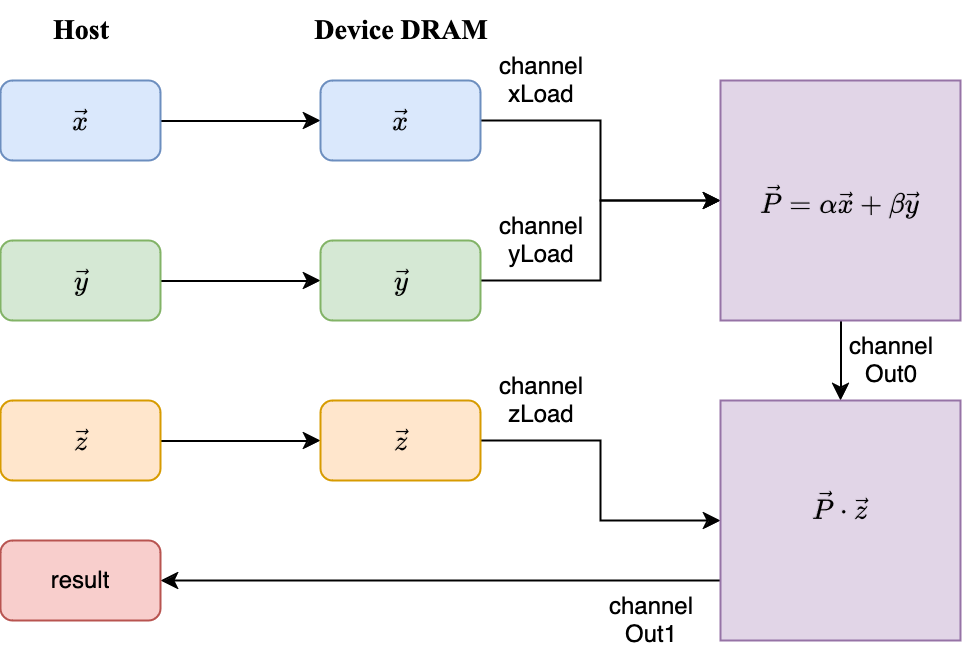

The diagram above was exported from draw.io. Its source (the exported page's mxGraphModel, read from the mxfile embedded in the PNG):
<mxGraphModel dx="745" dy="532" grid="1" gridSize="10" guides="1" tooltips="1" connect="1" arrows="1" fold="1" page="1" pageScale="1" pageWidth="850" pageHeight="1100" math="1" shadow="0">
  <root>
    <mxCell id="0" />
    <mxCell id="1" parent="0" />
    <mxCell id="-0K95HcmFKyU8fDZZL_E-7" style="edgeStyle=orthogonalEdgeStyle;rounded=0;orthogonalLoop=1;jettySize=auto;html=1;exitX=1;exitY=0.5;exitDx=0;exitDy=0;entryX=0;entryY=0.5;entryDx=0;entryDy=0;" edge="1" parent="1" source="-0K95HcmFKyU8fDZZL_E-1" target="-0K95HcmFKyU8fDZZL_E-4">
      <mxGeometry relative="1" as="geometry" />
    </mxCell>
    <mxCell id="-0K95HcmFKyU8fDZZL_E-1" value="$$\vec x$$" style="rounded=1;whiteSpace=wrap;html=1;fillColor=#dae8fc;strokeColor=#6c8ebf;" vertex="1" parent="1">
      <mxGeometry x="40" y="120" width="80" height="40" as="geometry" />
    </mxCell>
    <mxCell id="-0K95HcmFKyU8fDZZL_E-8" style="edgeStyle=orthogonalEdgeStyle;rounded=0;orthogonalLoop=1;jettySize=auto;html=1;exitX=1;exitY=0.5;exitDx=0;exitDy=0;entryX=0;entryY=0.5;entryDx=0;entryDy=0;" edge="1" parent="1" source="-0K95HcmFKyU8fDZZL_E-2" target="-0K95HcmFKyU8fDZZL_E-5">
      <mxGeometry relative="1" as="geometry" />
    </mxCell>
    <mxCell id="-0K95HcmFKyU8fDZZL_E-2" value="$$\vec y$$" style="rounded=1;whiteSpace=wrap;html=1;fillColor=#d5e8d4;strokeColor=#82b366;" vertex="1" parent="1">
      <mxGeometry x="40" y="200" width="80" height="40" as="geometry" />
    </mxCell>
    <mxCell id="-0K95HcmFKyU8fDZZL_E-9" style="edgeStyle=orthogonalEdgeStyle;rounded=0;orthogonalLoop=1;jettySize=auto;html=1;exitX=1;exitY=0.5;exitDx=0;exitDy=0;entryX=0;entryY=0.5;entryDx=0;entryDy=0;" edge="1" parent="1" source="-0K95HcmFKyU8fDZZL_E-3" target="-0K95HcmFKyU8fDZZL_E-6">
      <mxGeometry relative="1" as="geometry" />
    </mxCell>
    <mxCell id="-0K95HcmFKyU8fDZZL_E-3" value="$$\vec z$$" style="rounded=1;whiteSpace=wrap;html=1;fillColor=#ffe6cc;strokeColor=#d79b00;" vertex="1" parent="1">
      <mxGeometry x="40" y="280" width="80" height="40" as="geometry" />
    </mxCell>
    <mxCell id="-0K95HcmFKyU8fDZZL_E-11" style="edgeStyle=orthogonalEdgeStyle;rounded=0;orthogonalLoop=1;jettySize=auto;html=1;exitX=1;exitY=0.5;exitDx=0;exitDy=0;entryX=0;entryY=0.5;entryDx=0;entryDy=0;" edge="1" parent="1" source="-0K95HcmFKyU8fDZZL_E-4" target="-0K95HcmFKyU8fDZZL_E-10">
      <mxGeometry relative="1" as="geometry" />
    </mxCell>
    <mxCell id="-0K95HcmFKyU8fDZZL_E-4" value="$$\vec x$$" style="rounded=1;whiteSpace=wrap;html=1;fillColor=#dae8fc;strokeColor=#6c8ebf;" vertex="1" parent="1">
      <mxGeometry x="200" y="120" width="80" height="40" as="geometry" />
    </mxCell>
    <mxCell id="-0K95HcmFKyU8fDZZL_E-12" style="edgeStyle=orthogonalEdgeStyle;rounded=0;orthogonalLoop=1;jettySize=auto;html=1;exitX=1;exitY=0.5;exitDx=0;exitDy=0;entryX=0;entryY=0.5;entryDx=0;entryDy=0;" edge="1" parent="1" source="-0K95HcmFKyU8fDZZL_E-5" target="-0K95HcmFKyU8fDZZL_E-10">
      <mxGeometry relative="1" as="geometry" />
    </mxCell>
    <mxCell id="-0K95HcmFKyU8fDZZL_E-5" value="$$\vec y$$" style="rounded=1;whiteSpace=wrap;html=1;fillColor=#d5e8d4;strokeColor=#82b366;" vertex="1" parent="1">
      <mxGeometry x="200" y="200" width="80" height="40" as="geometry" />
    </mxCell>
    <mxCell id="-0K95HcmFKyU8fDZZL_E-14" style="edgeStyle=orthogonalEdgeStyle;rounded=0;orthogonalLoop=1;jettySize=auto;html=1;exitX=1;exitY=0.5;exitDx=0;exitDy=0;entryX=0;entryY=0.5;entryDx=0;entryDy=0;" edge="1" parent="1" source="-0K95HcmFKyU8fDZZL_E-6" target="-0K95HcmFKyU8fDZZL_E-13">
      <mxGeometry relative="1" as="geometry" />
    </mxCell>
    <mxCell id="-0K95HcmFKyU8fDZZL_E-6" value="$$\vec z$$" style="rounded=1;whiteSpace=wrap;html=1;fillColor=#ffe6cc;strokeColor=#d79b00;" vertex="1" parent="1">
      <mxGeometry x="200" y="280" width="80" height="40" as="geometry" />
    </mxCell>
    <mxCell id="-0K95HcmFKyU8fDZZL_E-15" style="edgeStyle=orthogonalEdgeStyle;rounded=0;orthogonalLoop=1;jettySize=auto;html=1;exitX=0.5;exitY=1;exitDx=0;exitDy=0;entryX=0.5;entryY=0;entryDx=0;entryDy=0;" edge="1" parent="1" source="-0K95HcmFKyU8fDZZL_E-10" target="-0K95HcmFKyU8fDZZL_E-13">
      <mxGeometry relative="1" as="geometry" />
    </mxCell>
    <mxCell id="-0K95HcmFKyU8fDZZL_E-10" value="$$\vec P=\alpha\vec x+\beta\vec y$$" style="whiteSpace=wrap;html=1;aspect=fixed;fillColor=#e1d5e7;strokeColor=#9673a6;" vertex="1" parent="1">
      <mxGeometry x="400" y="120" width="120" height="120" as="geometry" />
    </mxCell>
    <mxCell id="-0K95HcmFKyU8fDZZL_E-16" style="edgeStyle=orthogonalEdgeStyle;rounded=0;orthogonalLoop=1;jettySize=auto;html=1;exitX=0;exitY=0.75;exitDx=0;exitDy=0;" edge="1" parent="1" source="-0K95HcmFKyU8fDZZL_E-13">
      <mxGeometry relative="1" as="geometry">
        <mxPoint x="120" y="370" as="targetPoint" />
      </mxGeometry>
    </mxCell>
    <mxCell id="-0K95HcmFKyU8fDZZL_E-13" value="&lt;div&gt;$$\vec P\cdot \vec z$$&lt;br&gt;&lt;/div&gt;" style="whiteSpace=wrap;html=1;aspect=fixed;fillColor=#e1d5e7;strokeColor=#9673a6;" vertex="1" parent="1">
      <mxGeometry x="400" y="280" width="120" height="120" as="geometry" />
    </mxCell>
    <mxCell id="-0K95HcmFKyU8fDZZL_E-17" value="result" style="rounded=1;whiteSpace=wrap;html=1;fillColor=#f8cecc;strokeColor=#b85450;" vertex="1" parent="1">
      <mxGeometry x="40" y="350" width="80" height="40" as="geometry" />
    </mxCell>
    <mxCell id="-0K95HcmFKyU8fDZZL_E-18" value="&lt;b style=&quot;font-size: 14px;&quot;&gt;&lt;font style=&quot;font-size: 14px;&quot; face=&quot;Times New Roman&quot;&gt;Host&lt;/font&gt;&lt;/b&gt;" style="text;html=1;align=center;verticalAlign=middle;resizable=0;points=[];autosize=1;strokeColor=none;fillColor=none;fontSize=14;" vertex="1" parent="1">
      <mxGeometry x="55" y="80" width="50" height="30" as="geometry" />
    </mxCell>
    <mxCell id="-0K95HcmFKyU8fDZZL_E-19" value="&lt;font face=&quot;Times New Roman&quot;&gt;&lt;b&gt;Device DRAM&lt;/b&gt;&lt;/font&gt;" style="text;html=1;align=center;verticalAlign=middle;resizable=0;points=[];autosize=1;strokeColor=none;fillColor=none;fontSize=14;" vertex="1" parent="1">
      <mxGeometry x="185" y="80" width="110" height="30" as="geometry" />
    </mxCell>
    <mxCell id="-0K95HcmFKyU8fDZZL_E-23" value="channel&lt;br&gt;xLoad" style="text;html=1;align=center;verticalAlign=middle;resizable=0;points=[];autosize=1;strokeColor=none;fillColor=none;" vertex="1" parent="1">
      <mxGeometry x="275" y="100" width="70" height="40" as="geometry" />
    </mxCell>
    <mxCell id="-0K95HcmFKyU8fDZZL_E-24" value="channel&lt;br&gt;yLoad" style="text;html=1;align=center;verticalAlign=middle;resizable=0;points=[];autosize=1;strokeColor=none;fillColor=none;" vertex="1" parent="1">
      <mxGeometry x="275" y="180" width="70" height="40" as="geometry" />
    </mxCell>
    <mxCell id="-0K95HcmFKyU8fDZZL_E-25" value="channel&lt;br&gt;zLoad" style="text;html=1;align=center;verticalAlign=middle;resizable=0;points=[];autosize=1;strokeColor=none;fillColor=none;" vertex="1" parent="1">
      <mxGeometry x="275" y="260" width="70" height="40" as="geometry" />
    </mxCell>
    <mxCell id="-0K95HcmFKyU8fDZZL_E-26" value="channel&lt;br&gt;Out0" style="text;html=1;align=center;verticalAlign=middle;resizable=0;points=[];autosize=1;strokeColor=none;fillColor=none;" vertex="1" parent="1">
      <mxGeometry x="450" y="240" width="70" height="40" as="geometry" />
    </mxCell>
    <mxCell id="-0K95HcmFKyU8fDZZL_E-27" value="channel&lt;br&gt;Out1" style="text;html=1;align=center;verticalAlign=middle;resizable=0;points=[];autosize=1;strokeColor=none;fillColor=none;" vertex="1" parent="1">
      <mxGeometry x="330" y="370" width="70" height="40" as="geometry" />
    </mxCell>
  </root>
</mxGraphModel>